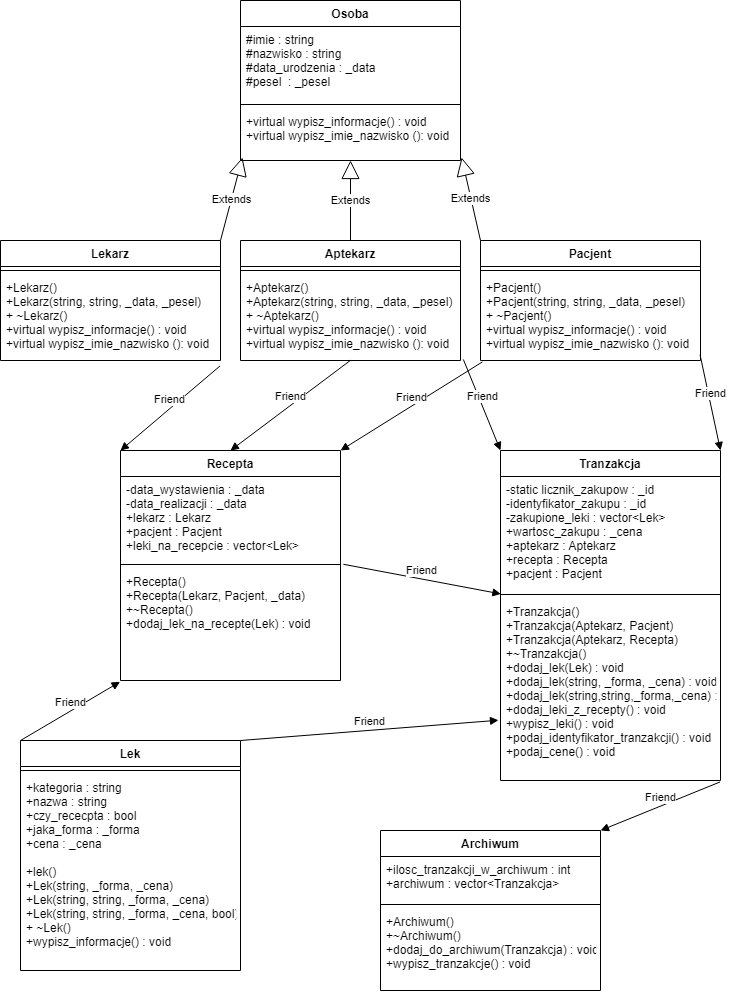

The diagram above was exported from draw.io. Its source (the exported page's mxGraphModel, read from the mxfile embedded in the PNG):
<mxGraphModel dx="988" dy="521" grid="1" gridSize="10" guides="1" tooltips="1" connect="1" arrows="1" fold="1" page="1" pageScale="1" pageWidth="827" pageHeight="1169" math="0" shadow="0">
  <root>
    <mxCell id="0" />
    <mxCell id="1" parent="0" />
    <mxCell id="ecbUZuSthvaaBRwtYJrF-1" value="Osoba" style="swimlane;fontStyle=1;align=center;verticalAlign=top;childLayout=stackLayout;horizontal=1;startSize=26;horizontalStack=0;resizeParent=1;resizeParentMax=0;resizeLast=0;collapsible=1;marginBottom=0;" vertex="1" parent="1">
      <mxGeometry x="260" y="20" width="220" height="160" as="geometry" />
    </mxCell>
    <mxCell id="ecbUZuSthvaaBRwtYJrF-2" value="#imie : string&#10;#nazwisko : string&#10;#data_urodzenia : _data&#10;#pesel  : _pesel" style="text;strokeColor=none;fillColor=none;align=left;verticalAlign=top;spacingLeft=4;spacingRight=4;overflow=hidden;rotatable=0;points=[[0,0.5],[1,0.5]];portConstraint=eastwest;" vertex="1" parent="ecbUZuSthvaaBRwtYJrF-1">
      <mxGeometry y="26" width="220" height="74" as="geometry" />
    </mxCell>
    <mxCell id="ecbUZuSthvaaBRwtYJrF-3" value="" style="line;strokeWidth=1;fillColor=none;align=left;verticalAlign=middle;spacingTop=-1;spacingLeft=3;spacingRight=3;rotatable=0;labelPosition=right;points=[];portConstraint=eastwest;" vertex="1" parent="ecbUZuSthvaaBRwtYJrF-1">
      <mxGeometry y="100" width="220" height="8" as="geometry" />
    </mxCell>
    <mxCell id="ecbUZuSthvaaBRwtYJrF-4" value="+virtual wypisz_informacje() : void&#10;+virtual wypisz_imie_nazwisko (): void&#10;" style="text;strokeColor=none;fillColor=none;align=left;verticalAlign=top;spacingLeft=4;spacingRight=4;overflow=hidden;rotatable=0;points=[[0,0.5],[1,0.5]];portConstraint=eastwest;" vertex="1" parent="ecbUZuSthvaaBRwtYJrF-1">
      <mxGeometry y="108" width="220" height="52" as="geometry" />
    </mxCell>
    <mxCell id="ecbUZuSthvaaBRwtYJrF-10" value="Lekarz" style="swimlane;fontStyle=1;align=center;verticalAlign=top;childLayout=stackLayout;horizontal=1;startSize=26;horizontalStack=0;resizeParent=1;resizeParentMax=0;resizeLast=0;collapsible=1;marginBottom=0;" vertex="1" parent="1">
      <mxGeometry x="20" y="260" width="220" height="120" as="geometry" />
    </mxCell>
    <mxCell id="ecbUZuSthvaaBRwtYJrF-12" value="" style="line;strokeWidth=1;fillColor=none;align=left;verticalAlign=middle;spacingTop=-1;spacingLeft=3;spacingRight=3;rotatable=0;labelPosition=right;points=[];portConstraint=eastwest;" vertex="1" parent="ecbUZuSthvaaBRwtYJrF-10">
      <mxGeometry y="26" width="220" height="8" as="geometry" />
    </mxCell>
    <mxCell id="ecbUZuSthvaaBRwtYJrF-13" value="+Lekarz()&#10;+Lekarz(string, string, _data, _pesel)&#10;+ ~Lekarz()&#10;+virtual wypisz_informacje() : void&#10;+virtual wypisz_imie_nazwisko (): void&#10;" style="text;strokeColor=none;fillColor=none;align=left;verticalAlign=top;spacingLeft=4;spacingRight=4;overflow=hidden;rotatable=0;points=[[0,0.5],[1,0.5]];portConstraint=eastwest;" vertex="1" parent="ecbUZuSthvaaBRwtYJrF-10">
      <mxGeometry y="34" width="220" height="86" as="geometry" />
    </mxCell>
    <mxCell id="ecbUZuSthvaaBRwtYJrF-18" value="Aptekarz" style="swimlane;fontStyle=1;align=center;verticalAlign=top;childLayout=stackLayout;horizontal=1;startSize=26;horizontalStack=0;resizeParent=1;resizeParentMax=0;resizeLast=0;collapsible=1;marginBottom=0;" vertex="1" parent="1">
      <mxGeometry x="260" y="260" width="220" height="120" as="geometry" />
    </mxCell>
    <mxCell id="ecbUZuSthvaaBRwtYJrF-19" value="" style="line;strokeWidth=1;fillColor=none;align=left;verticalAlign=middle;spacingTop=-1;spacingLeft=3;spacingRight=3;rotatable=0;labelPosition=right;points=[];portConstraint=eastwest;" vertex="1" parent="ecbUZuSthvaaBRwtYJrF-18">
      <mxGeometry y="26" width="220" height="8" as="geometry" />
    </mxCell>
    <mxCell id="ecbUZuSthvaaBRwtYJrF-20" value="+Aptekarz()&#10;+Aptekarz(string, string, _data, _pesel)&#10;+ ~Aptekarz()&#10;+virtual wypisz_informacje() : void&#10;+virtual wypisz_imie_nazwisko (): void&#10;" style="text;strokeColor=none;fillColor=none;align=left;verticalAlign=top;spacingLeft=4;spacingRight=4;overflow=hidden;rotatable=0;points=[[0,0.5],[1,0.5]];portConstraint=eastwest;" vertex="1" parent="ecbUZuSthvaaBRwtYJrF-18">
      <mxGeometry y="34" width="220" height="86" as="geometry" />
    </mxCell>
    <mxCell id="ecbUZuSthvaaBRwtYJrF-21" value="Pacjent" style="swimlane;fontStyle=1;align=center;verticalAlign=top;childLayout=stackLayout;horizontal=1;startSize=26;horizontalStack=0;resizeParent=1;resizeParentMax=0;resizeLast=0;collapsible=1;marginBottom=0;" vertex="1" parent="1">
      <mxGeometry x="500" y="260" width="220" height="120" as="geometry" />
    </mxCell>
    <mxCell id="ecbUZuSthvaaBRwtYJrF-22" value="" style="line;strokeWidth=1;fillColor=none;align=left;verticalAlign=middle;spacingTop=-1;spacingLeft=3;spacingRight=3;rotatable=0;labelPosition=right;points=[];portConstraint=eastwest;" vertex="1" parent="ecbUZuSthvaaBRwtYJrF-21">
      <mxGeometry y="26" width="220" height="8" as="geometry" />
    </mxCell>
    <mxCell id="ecbUZuSthvaaBRwtYJrF-23" value="+Pacjent()&#10;+Pacjent(string, string, _data, _pesel)&#10;+ ~Pacjent()&#10;+virtual wypisz_informacje() : void&#10;+virtual wypisz_imie_nazwisko (): void&#10;" style="text;strokeColor=none;fillColor=none;align=left;verticalAlign=top;spacingLeft=4;spacingRight=4;overflow=hidden;rotatable=0;points=[[0,0.5],[1,0.5]];portConstraint=eastwest;" vertex="1" parent="ecbUZuSthvaaBRwtYJrF-21">
      <mxGeometry y="34" width="220" height="86" as="geometry" />
    </mxCell>
    <mxCell id="ecbUZuSthvaaBRwtYJrF-24" value="Lek" style="swimlane;fontStyle=1;align=center;verticalAlign=top;childLayout=stackLayout;horizontal=1;startSize=26;horizontalStack=0;resizeParent=1;resizeParentMax=0;resizeLast=0;collapsible=1;marginBottom=0;" vertex="1" parent="1">
      <mxGeometry x="40" y="760" width="220" height="230" as="geometry" />
    </mxCell>
    <mxCell id="ecbUZuSthvaaBRwtYJrF-26" value="" style="line;strokeWidth=1;fillColor=none;align=left;verticalAlign=middle;spacingTop=-1;spacingLeft=3;spacingRight=3;rotatable=0;labelPosition=right;points=[];portConstraint=eastwest;" vertex="1" parent="ecbUZuSthvaaBRwtYJrF-24">
      <mxGeometry y="26" width="220" height="8" as="geometry" />
    </mxCell>
    <mxCell id="ecbUZuSthvaaBRwtYJrF-25" value="+kategoria : string&#10;+nazwa : string&#10;+czy_rececpta : bool&#10;+jaka_forma : _forma&#10;+cena : _cena" style="text;strokeColor=none;fillColor=none;align=left;verticalAlign=top;spacingLeft=4;spacingRight=4;overflow=hidden;rotatable=0;points=[[0,0.5],[1,0.5]];portConstraint=eastwest;" vertex="1" parent="ecbUZuSthvaaBRwtYJrF-24">
      <mxGeometry y="34" width="220" height="84" as="geometry" />
    </mxCell>
    <mxCell id="ecbUZuSthvaaBRwtYJrF-27" value="+lek()&#10;+Lek(string, _forma, _cena)&#10;+Lek(string, string, _forma, _cena)&#10;+Lek(string, string, _forma, _cena, bool)&#10;+ ~Lek()&#10;+wypisz_informacje() : void" style="text;strokeColor=none;fillColor=none;align=left;verticalAlign=top;spacingLeft=4;spacingRight=4;overflow=hidden;rotatable=0;points=[[0,0.5],[1,0.5]];portConstraint=eastwest;" vertex="1" parent="ecbUZuSthvaaBRwtYJrF-24">
      <mxGeometry y="118" width="220" height="112" as="geometry" />
    </mxCell>
    <mxCell id="ecbUZuSthvaaBRwtYJrF-32" value="Recepta" style="swimlane;fontStyle=1;align=center;verticalAlign=top;childLayout=stackLayout;horizontal=1;startSize=26;horizontalStack=0;resizeParent=1;resizeParentMax=0;resizeLast=0;collapsible=1;marginBottom=0;" vertex="1" parent="1">
      <mxGeometry x="140" y="470" width="220" height="230" as="geometry" />
    </mxCell>
    <mxCell id="ecbUZuSthvaaBRwtYJrF-33" value="-data_wystawienia : _data&#10;-data_realizacji : _data&#10;+lekarz : Lekarz&#10;+pacjent : Pacjent&#10;+leki_na_recepcie : vector&lt;Lek&gt;" style="text;strokeColor=none;fillColor=none;align=left;verticalAlign=top;spacingLeft=4;spacingRight=4;overflow=hidden;rotatable=0;points=[[0,0.5],[1,0.5]];portConstraint=eastwest;" vertex="1" parent="ecbUZuSthvaaBRwtYJrF-32">
      <mxGeometry y="26" width="220" height="84" as="geometry" />
    </mxCell>
    <mxCell id="ecbUZuSthvaaBRwtYJrF-34" value="" style="line;strokeWidth=1;fillColor=none;align=left;verticalAlign=middle;spacingTop=-1;spacingLeft=3;spacingRight=3;rotatable=0;labelPosition=right;points=[];portConstraint=eastwest;" vertex="1" parent="ecbUZuSthvaaBRwtYJrF-32">
      <mxGeometry y="110" width="220" height="8" as="geometry" />
    </mxCell>
    <mxCell id="ecbUZuSthvaaBRwtYJrF-35" value="+Recepta()&#10;+Recepta(Lekarz, Pacjent, _data)&#10;+~Recepta()&#10;+dodaj_lek_na_recepte(Lek) : void&#10;" style="text;strokeColor=none;fillColor=none;align=left;verticalAlign=top;spacingLeft=4;spacingRight=4;overflow=hidden;rotatable=0;points=[[0,0.5],[1,0.5]];portConstraint=eastwest;" vertex="1" parent="ecbUZuSthvaaBRwtYJrF-32">
      <mxGeometry y="118" width="220" height="112" as="geometry" />
    </mxCell>
    <mxCell id="ecbUZuSthvaaBRwtYJrF-36" value="Tranzakcja" style="swimlane;fontStyle=1;align=center;verticalAlign=top;childLayout=stackLayout;horizontal=1;startSize=26;horizontalStack=0;resizeParent=1;resizeParentMax=0;resizeLast=0;collapsible=1;marginBottom=0;" vertex="1" parent="1">
      <mxGeometry x="520" y="470" width="220" height="330" as="geometry" />
    </mxCell>
    <mxCell id="ecbUZuSthvaaBRwtYJrF-37" value="-static licznik_zakupow : _id&#10;-identyfikator_zakupu : _id&#10;-zakupione_leki : vector&lt;Lek&gt;&#10;+wartosc_zakupu : _cena&#10;+aptekarz : Aptekarz&#10;+recepta : Recepta&#10;+pacjent : Pacjent" style="text;strokeColor=none;fillColor=none;align=left;verticalAlign=top;spacingLeft=4;spacingRight=4;overflow=hidden;rotatable=0;points=[[0,0.5],[1,0.5]];portConstraint=eastwest;" vertex="1" parent="ecbUZuSthvaaBRwtYJrF-36">
      <mxGeometry y="26" width="220" height="114" as="geometry" />
    </mxCell>
    <mxCell id="ecbUZuSthvaaBRwtYJrF-38" value="" style="line;strokeWidth=1;fillColor=none;align=left;verticalAlign=middle;spacingTop=-1;spacingLeft=3;spacingRight=3;rotatable=0;labelPosition=right;points=[];portConstraint=eastwest;" vertex="1" parent="ecbUZuSthvaaBRwtYJrF-36">
      <mxGeometry y="140" width="220" height="8" as="geometry" />
    </mxCell>
    <mxCell id="ecbUZuSthvaaBRwtYJrF-39" value="+Tranzakcja()&#10;+Tranzakcja(Aptekarz, Pacjent)&#10;+Tranzakcja(Aptekarz, Recepta)&#10;+~Tranzakcja()&#10;+dodaj_lek(Lek) : void&#10;+dodaj_lek(string, _forma, _cena) : void&#10;+dodaj_lek(string,string,_forma,_cena) :void&#10;+dodaj_leki_z_recepty() : void&#10;+wypisz_leki() : void&#10;+podaj_identyfikator_tranzakcji() : void&#10;+podaj_cene() : void&#10;" style="text;strokeColor=none;fillColor=none;align=left;verticalAlign=top;spacingLeft=4;spacingRight=4;overflow=hidden;rotatable=0;points=[[0,0.5],[1,0.5]];portConstraint=eastwest;" vertex="1" parent="ecbUZuSthvaaBRwtYJrF-36">
      <mxGeometry y="148" width="220" height="182" as="geometry" />
    </mxCell>
    <mxCell id="ecbUZuSthvaaBRwtYJrF-40" value="Archiwum" style="swimlane;fontStyle=1;align=center;verticalAlign=top;childLayout=stackLayout;horizontal=1;startSize=26;horizontalStack=0;resizeParent=1;resizeParentMax=0;resizeLast=0;collapsible=1;marginBottom=0;" vertex="1" parent="1">
      <mxGeometry x="400" y="850" width="220" height="160" as="geometry" />
    </mxCell>
    <mxCell id="ecbUZuSthvaaBRwtYJrF-41" value="+ilosc_tranzakcji_w_archiwum : int&#10;+archiwum : vector&lt;Tranzakcja&gt;" style="text;strokeColor=none;fillColor=none;align=left;verticalAlign=top;spacingLeft=4;spacingRight=4;overflow=hidden;rotatable=0;points=[[0,0.5],[1,0.5]];portConstraint=eastwest;" vertex="1" parent="ecbUZuSthvaaBRwtYJrF-40">
      <mxGeometry y="26" width="220" height="44" as="geometry" />
    </mxCell>
    <mxCell id="ecbUZuSthvaaBRwtYJrF-42" value="" style="line;strokeWidth=1;fillColor=none;align=left;verticalAlign=middle;spacingTop=-1;spacingLeft=3;spacingRight=3;rotatable=0;labelPosition=right;points=[];portConstraint=eastwest;" vertex="1" parent="ecbUZuSthvaaBRwtYJrF-40">
      <mxGeometry y="70" width="220" height="8" as="geometry" />
    </mxCell>
    <mxCell id="ecbUZuSthvaaBRwtYJrF-43" value="+Archiwum()&#10;+~Archiwum()&#10;+dodaj_do_archiwum(Tranzakcja) : void&#10;+wypisz_tranzakcje() : void" style="text;strokeColor=none;fillColor=none;align=left;verticalAlign=top;spacingLeft=4;spacingRight=4;overflow=hidden;rotatable=0;points=[[0,0.5],[1,0.5]];portConstraint=eastwest;" vertex="1" parent="ecbUZuSthvaaBRwtYJrF-40">
      <mxGeometry y="78" width="220" height="82" as="geometry" />
    </mxCell>
    <mxCell id="ecbUZuSthvaaBRwtYJrF-44" value="Extends" style="endArrow=block;endSize=16;endFill=0;html=1;rounded=0;entryX=0.009;entryY=0.942;entryDx=0;entryDy=0;entryPerimeter=0;exitX=1;exitY=0;exitDx=0;exitDy=0;" edge="1" parent="1" source="ecbUZuSthvaaBRwtYJrF-10" target="ecbUZuSthvaaBRwtYJrF-4">
      <mxGeometry width="160" relative="1" as="geometry">
        <mxPoint x="90" y="280" as="sourcePoint" />
        <mxPoint x="250" y="280" as="targetPoint" />
      </mxGeometry>
    </mxCell>
    <mxCell id="ecbUZuSthvaaBRwtYJrF-45" value="Extends" style="endArrow=block;endSize=16;endFill=0;html=1;rounded=0;exitX=0.5;exitY=0;exitDx=0;exitDy=0;" edge="1" parent="1" source="ecbUZuSthvaaBRwtYJrF-18">
      <mxGeometry width="160" relative="1" as="geometry">
        <mxPoint x="250" y="330" as="sourcePoint" />
        <mxPoint x="370" y="180" as="targetPoint" />
      </mxGeometry>
    </mxCell>
    <mxCell id="ecbUZuSthvaaBRwtYJrF-46" value="Extends" style="endArrow=block;endSize=16;endFill=0;html=1;rounded=0;entryX=1.005;entryY=0.942;entryDx=0;entryDy=0;entryPerimeter=0;exitX=0;exitY=0;exitDx=0;exitDy=0;" edge="1" parent="1" source="ecbUZuSthvaaBRwtYJrF-21" target="ecbUZuSthvaaBRwtYJrF-4">
      <mxGeometry width="160" relative="1" as="geometry">
        <mxPoint x="260" y="340" as="sourcePoint" />
        <mxPoint x="281.98" y="196.98400000000004" as="targetPoint" />
      </mxGeometry>
    </mxCell>
    <mxCell id="ecbUZuSthvaaBRwtYJrF-47" value="Friend" style="html=1;verticalAlign=bottom;endArrow=block;rounded=0;exitX=0.998;exitY=1.063;exitDx=0;exitDy=0;exitPerimeter=0;entryX=0;entryY=0;entryDx=0;entryDy=0;" edge="1" parent="1" source="ecbUZuSthvaaBRwtYJrF-13" target="ecbUZuSthvaaBRwtYJrF-32">
      <mxGeometry width="80" relative="1" as="geometry">
        <mxPoint x="80" y="110" as="sourcePoint" />
        <mxPoint x="160" y="110" as="targetPoint" />
      </mxGeometry>
    </mxCell>
    <mxCell id="ecbUZuSthvaaBRwtYJrF-48" value="Friend" style="html=1;verticalAlign=bottom;endArrow=block;rounded=0;exitX=0.5;exitY=0.998;exitDx=0;exitDy=0;exitPerimeter=0;entryX=0.5;entryY=0;entryDx=0;entryDy=0;" edge="1" parent="1" source="ecbUZuSthvaaBRwtYJrF-20" target="ecbUZuSthvaaBRwtYJrF-32">
      <mxGeometry width="80" relative="1" as="geometry">
        <mxPoint x="319.99999999999994" y="399.998" as="sourcePoint" />
        <mxPoint x="340.44" y="484.58" as="targetPoint" />
      </mxGeometry>
    </mxCell>
    <mxCell id="ecbUZuSthvaaBRwtYJrF-49" value="Friend" style="html=1;verticalAlign=bottom;endArrow=block;rounded=0;exitX=1.013;exitY=0.988;exitDx=0;exitDy=0;exitPerimeter=0;entryX=0;entryY=0;entryDx=0;entryDy=0;" edge="1" parent="1" source="ecbUZuSthvaaBRwtYJrF-20" target="ecbUZuSthvaaBRwtYJrF-36">
      <mxGeometry width="80" relative="1" as="geometry">
        <mxPoint x="380" y="389.828" as="sourcePoint" />
        <mxPoint x="380" y="480" as="targetPoint" />
      </mxGeometry>
    </mxCell>
    <mxCell id="ecbUZuSthvaaBRwtYJrF-50" value="Friend" style="html=1;verticalAlign=bottom;endArrow=block;rounded=0;exitX=0.998;exitY=0.933;exitDx=0;exitDy=0;exitPerimeter=0;entryX=1;entryY=0;entryDx=0;entryDy=0;" edge="1" parent="1" source="ecbUZuSthvaaBRwtYJrF-23" target="ecbUZuSthvaaBRwtYJrF-36">
      <mxGeometry width="80" relative="1" as="geometry">
        <mxPoint x="390" y="399.828" as="sourcePoint" />
        <mxPoint x="390" y="490" as="targetPoint" />
      </mxGeometry>
    </mxCell>
    <mxCell id="ecbUZuSthvaaBRwtYJrF-51" value="Friend" style="html=1;verticalAlign=bottom;endArrow=block;rounded=0;exitX=0.009;exitY=1.016;exitDx=0;exitDy=0;exitPerimeter=0;entryX=1;entryY=0;entryDx=0;entryDy=0;" edge="1" parent="1" source="ecbUZuSthvaaBRwtYJrF-23" target="ecbUZuSthvaaBRwtYJrF-32">
      <mxGeometry width="80" relative="1" as="geometry">
        <mxPoint x="400" y="409.828" as="sourcePoint" />
        <mxPoint x="400" y="500" as="targetPoint" />
      </mxGeometry>
    </mxCell>
    <mxCell id="ecbUZuSthvaaBRwtYJrF-52" value="Friend" style="html=1;verticalAlign=bottom;endArrow=block;rounded=0;exitX=0;exitY=0;exitDx=0;exitDy=0;entryX=-0.002;entryY=1.012;entryDx=0;entryDy=0;entryPerimeter=0;" edge="1" parent="1" source="ecbUZuSthvaaBRwtYJrF-24" target="ecbUZuSthvaaBRwtYJrF-35">
      <mxGeometry width="80" relative="1" as="geometry">
        <mxPoint x="170" y="639.9979999999999" as="sourcePoint" />
        <mxPoint x="170" y="730.17" as="targetPoint" />
      </mxGeometry>
    </mxCell>
    <mxCell id="ecbUZuSthvaaBRwtYJrF-53" value="Friend" style="html=1;verticalAlign=bottom;endArrow=block;rounded=0;exitX=1;exitY=0;exitDx=0;exitDy=0;entryX=-0.009;entryY=0.669;entryDx=0;entryDy=0;entryPerimeter=0;" edge="1" parent="1" source="ecbUZuSthvaaBRwtYJrF-24" target="ecbUZuSthvaaBRwtYJrF-39">
      <mxGeometry width="80" relative="1" as="geometry">
        <mxPoint x="280" y="769.998" as="sourcePoint" />
        <mxPoint x="280" y="860.1700000000001" as="targetPoint" />
      </mxGeometry>
    </mxCell>
    <mxCell id="ecbUZuSthvaaBRwtYJrF-54" value="Friend" style="html=1;verticalAlign=bottom;endArrow=block;rounded=0;exitX=1.013;exitY=1.045;exitDx=0;exitDy=0;exitPerimeter=0;entryX=0.002;entryY=-0.025;entryDx=0;entryDy=0;entryPerimeter=0;" edge="1" parent="1" source="ecbUZuSthvaaBRwtYJrF-33" target="ecbUZuSthvaaBRwtYJrF-39">
      <mxGeometry width="80" relative="1" as="geometry">
        <mxPoint x="430" y="439.828" as="sourcePoint" />
        <mxPoint x="430" y="530" as="targetPoint" />
      </mxGeometry>
    </mxCell>
    <mxCell id="ecbUZuSthvaaBRwtYJrF-55" value="Friend" style="html=1;verticalAlign=bottom;endArrow=block;rounded=0;exitX=0.998;exitY=1.008;exitDx=0;exitDy=0;exitPerimeter=0;entryX=1;entryY=0;entryDx=0;entryDy=0;" edge="1" parent="1" source="ecbUZuSthvaaBRwtYJrF-39" target="ecbUZuSthvaaBRwtYJrF-40">
      <mxGeometry width="80" relative="1" as="geometry">
        <mxPoint x="440" y="449.828" as="sourcePoint" />
        <mxPoint x="440" y="540" as="targetPoint" />
      </mxGeometry>
    </mxCell>
  </root>
</mxGraphModel>